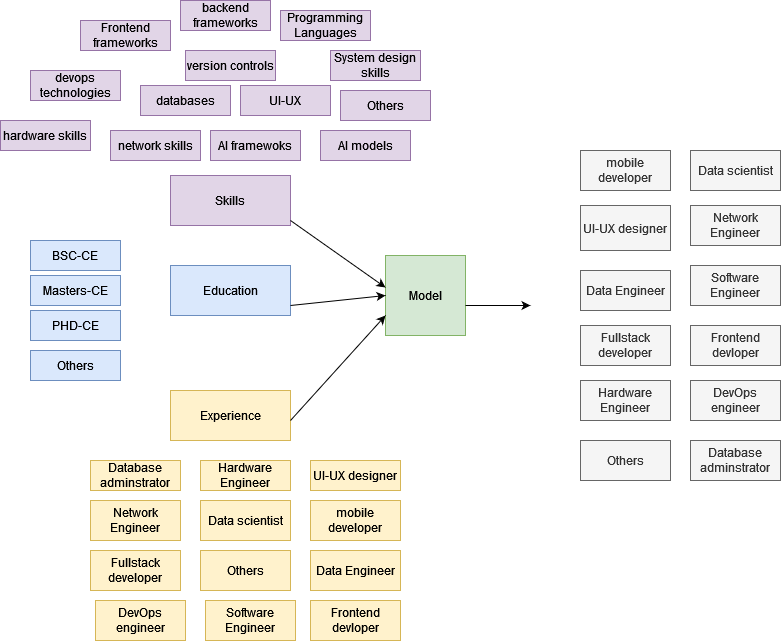

The diagram above was exported from draw.io. Its source (the exported page's mxGraphModel, read from the mxfile embedded in the PNG):
<mxGraphModel dx="1038" dy="564" grid="1" gridSize="10" guides="1" tooltips="1" connect="1" arrows="1" fold="1" page="1" pageScale="1" pageWidth="850" pageHeight="1100" math="0" shadow="0">
  <root>
    <mxCell id="0" />
    <mxCell id="1" parent="0" />
    <mxCell id="KyawNjzxN9xVOqQOL3RK-1" value="&lt;div&gt;Model&lt;/div&gt;" style="whiteSpace=wrap;html=1;aspect=fixed;fillColor=#d5e8d4;strokeColor=#82b366;" vertex="1" parent="1">
      <mxGeometry x="385" y="325" width="80" height="80" as="geometry" />
    </mxCell>
    <mxCell id="KyawNjzxN9xVOqQOL3RK-2" value="Skills" style="rounded=0;whiteSpace=wrap;html=1;fillColor=#e1d5e7;strokeColor=#9673a6;" vertex="1" parent="1">
      <mxGeometry x="170" y="245" width="120" height="50" as="geometry" />
    </mxCell>
    <mxCell id="KyawNjzxN9xVOqQOL3RK-3" value="&lt;div&gt;Education&lt;/div&gt;" style="rounded=0;whiteSpace=wrap;html=1;fillColor=#dae8fc;strokeColor=#6c8ebf;" vertex="1" parent="1">
      <mxGeometry x="170" y="335" width="120" height="50" as="geometry" />
    </mxCell>
    <mxCell id="KyawNjzxN9xVOqQOL3RK-4" value="&lt;div&gt;Experience&lt;/div&gt;" style="rounded=0;whiteSpace=wrap;html=1;fillColor=#fff2cc;strokeColor=#d6b656;" vertex="1" parent="1">
      <mxGeometry x="170" y="460" width="120" height="50" as="geometry" />
    </mxCell>
    <mxCell id="KyawNjzxN9xVOqQOL3RK-5" value="mobile developer" style="rounded=0;whiteSpace=wrap;html=1;fillColor=#f5f5f5;fontColor=#333333;strokeColor=#666666;" vertex="1" parent="1">
      <mxGeometry x="580" y="220" width="90" height="40" as="geometry" />
    </mxCell>
    <mxCell id="KyawNjzxN9xVOqQOL3RK-6" value="Data scientist" style="rounded=0;whiteSpace=wrap;html=1;fillColor=#f5f5f5;fontColor=#333333;strokeColor=#666666;" vertex="1" parent="1">
      <mxGeometry x="690" y="220" width="90" height="40" as="geometry" />
    </mxCell>
    <mxCell id="KyawNjzxN9xVOqQOL3RK-7" value="Data Engineer" style="rounded=0;whiteSpace=wrap;html=1;fillColor=#f5f5f5;fontColor=#333333;strokeColor=#666666;" vertex="1" parent="1">
      <mxGeometry x="580" y="340" width="90" height="40" as="geometry" />
    </mxCell>
    <mxCell id="KyawNjzxN9xVOqQOL3RK-8" value="Network Engineer" style="rounded=0;whiteSpace=wrap;html=1;fillColor=#f5f5f5;fontColor=#333333;strokeColor=#666666;" vertex="1" parent="1">
      <mxGeometry x="690" y="275" width="90" height="40" as="geometry" />
    </mxCell>
    <mxCell id="KyawNjzxN9xVOqQOL3RK-9" value="Software Engineer" style="rounded=0;whiteSpace=wrap;html=1;fillColor=#f5f5f5;fontColor=#333333;strokeColor=#666666;" vertex="1" parent="1">
      <mxGeometry x="690" y="335" width="90" height="40" as="geometry" />
    </mxCell>
    <mxCell id="KyawNjzxN9xVOqQOL3RK-10" value="Frontend devloper" style="rounded=0;whiteSpace=wrap;html=1;fillColor=#f5f5f5;fontColor=#333333;strokeColor=#666666;" vertex="1" parent="1">
      <mxGeometry x="690" y="395" width="90" height="40" as="geometry" />
    </mxCell>
    <mxCell id="KyawNjzxN9xVOqQOL3RK-11" value="Fullstack developer" style="rounded=0;whiteSpace=wrap;html=1;fillColor=#f5f5f5;fontColor=#333333;strokeColor=#666666;" vertex="1" parent="1">
      <mxGeometry x="580" y="395" width="90" height="40" as="geometry" />
    </mxCell>
    <mxCell id="KyawNjzxN9xVOqQOL3RK-12" value="Programming Languages" style="rounded=0;whiteSpace=wrap;html=1;fillColor=#e1d5e7;strokeColor=#9673a6;" vertex="1" parent="1">
      <mxGeometry x="280" y="80" width="90" height="30" as="geometry" />
    </mxCell>
    <mxCell id="KyawNjzxN9xVOqQOL3RK-13" value="DevOps engineer" style="rounded=0;whiteSpace=wrap;html=1;fillColor=#f5f5f5;fontColor=#333333;strokeColor=#666666;" vertex="1" parent="1">
      <mxGeometry x="690" y="450" width="90" height="40" as="geometry" />
    </mxCell>
    <mxCell id="KyawNjzxN9xVOqQOL3RK-14" value="Hardware Engineer" style="rounded=0;whiteSpace=wrap;html=1;fillColor=#f5f5f5;fontColor=#333333;strokeColor=#666666;" vertex="1" parent="1">
      <mxGeometry x="580" y="450" width="90" height="40" as="geometry" />
    </mxCell>
    <mxCell id="KyawNjzxN9xVOqQOL3RK-15" value="Database adminstrator" style="rounded=0;whiteSpace=wrap;html=1;fillColor=#f5f5f5;fontColor=#333333;strokeColor=#666666;" vertex="1" parent="1">
      <mxGeometry x="690" y="510" width="90" height="40" as="geometry" />
    </mxCell>
    <mxCell id="KyawNjzxN9xVOqQOL3RK-16" value="Others" style="rounded=0;whiteSpace=wrap;html=1;fillColor=#f5f5f5;fontColor=#333333;strokeColor=#666666;" vertex="1" parent="1">
      <mxGeometry x="580" y="510" width="90" height="40" as="geometry" />
    </mxCell>
    <mxCell id="KyawNjzxN9xVOqQOL3RK-19" value="UI-UX designer" style="rounded=0;whiteSpace=wrap;html=1;fillColor=#f5f5f5;fontColor=#333333;strokeColor=#666666;" vertex="1" parent="1">
      <mxGeometry x="580" y="275" width="90" height="45" as="geometry" />
    </mxCell>
    <mxCell id="KyawNjzxN9xVOqQOL3RK-20" value="backend frameworks" style="rounded=0;whiteSpace=wrap;html=1;fillColor=#e1d5e7;strokeColor=#9673a6;" vertex="1" parent="1">
      <mxGeometry x="180" y="70" width="90" height="30" as="geometry" />
    </mxCell>
    <mxCell id="KyawNjzxN9xVOqQOL3RK-23" value="Frontend frameworks" style="rounded=0;whiteSpace=wrap;html=1;fillColor=#e1d5e7;strokeColor=#9673a6;" vertex="1" parent="1">
      <mxGeometry x="80" y="90" width="90" height="30" as="geometry" />
    </mxCell>
    <mxCell id="KyawNjzxN9xVOqQOL3RK-25" value="devops technologies" style="rounded=0;whiteSpace=wrap;html=1;fillColor=#e1d5e7;strokeColor=#9673a6;" vertex="1" parent="1">
      <mxGeometry x="30" y="140" width="90" height="30" as="geometry" />
    </mxCell>
    <mxCell id="KyawNjzxN9xVOqQOL3RK-26" value="System design skills" style="rounded=0;whiteSpace=wrap;html=1;fillColor=#e1d5e7;strokeColor=#9673a6;" vertex="1" parent="1">
      <mxGeometry x="330" y="120" width="90" height="30" as="geometry" />
    </mxCell>
    <mxCell id="KyawNjzxN9xVOqQOL3RK-27" value="version controls" style="rounded=0;whiteSpace=wrap;html=1;fillColor=#e1d5e7;strokeColor=#9673a6;" vertex="1" parent="1">
      <mxGeometry x="185" y="120" width="90" height="30" as="geometry" />
    </mxCell>
    <mxCell id="KyawNjzxN9xVOqQOL3RK-28" value="UI-UX" style="rounded=0;whiteSpace=wrap;html=1;fillColor=#e1d5e7;strokeColor=#9673a6;" vertex="1" parent="1">
      <mxGeometry x="240" y="155" width="90" height="30" as="geometry" />
    </mxCell>
    <mxCell id="KyawNjzxN9xVOqQOL3RK-29" value="databases" style="rounded=0;whiteSpace=wrap;html=1;fillColor=#e1d5e7;strokeColor=#9673a6;" vertex="1" parent="1">
      <mxGeometry x="140" y="155" width="90" height="30" as="geometry" />
    </mxCell>
    <mxCell id="KyawNjzxN9xVOqQOL3RK-30" value="AI models" style="rounded=0;whiteSpace=wrap;html=1;fillColor=#e1d5e7;strokeColor=#9673a6;" vertex="1" parent="1">
      <mxGeometry x="320" y="200" width="90" height="30" as="geometry" />
    </mxCell>
    <mxCell id="KyawNjzxN9xVOqQOL3RK-31" value="AI framewoks" style="rounded=0;whiteSpace=wrap;html=1;fillColor=#e1d5e7;strokeColor=#9673a6;" vertex="1" parent="1">
      <mxGeometry x="210" y="200" width="90" height="30" as="geometry" />
    </mxCell>
    <mxCell id="KyawNjzxN9xVOqQOL3RK-32" value="network skills" style="rounded=0;whiteSpace=wrap;html=1;fillColor=#e1d5e7;strokeColor=#9673a6;" vertex="1" parent="1">
      <mxGeometry x="110" y="200" width="90" height="30" as="geometry" />
    </mxCell>
    <mxCell id="KyawNjzxN9xVOqQOL3RK-33" value="hardware skills" style="rounded=0;whiteSpace=wrap;html=1;fillColor=#e1d5e7;strokeColor=#9673a6;" vertex="1" parent="1">
      <mxGeometry y="190" width="90" height="30" as="geometry" />
    </mxCell>
    <mxCell id="KyawNjzxN9xVOqQOL3RK-34" value="Others" style="rounded=0;whiteSpace=wrap;html=1;fillColor=#e1d5e7;strokeColor=#9673a6;" vertex="1" parent="1">
      <mxGeometry x="340" y="160" width="90" height="30" as="geometry" />
    </mxCell>
    <mxCell id="KyawNjzxN9xVOqQOL3RK-35" value="BSC-CE" style="rounded=0;whiteSpace=wrap;html=1;fillColor=#dae8fc;strokeColor=#6c8ebf;" vertex="1" parent="1">
      <mxGeometry x="30" y="310" width="90" height="30" as="geometry" />
    </mxCell>
    <mxCell id="KyawNjzxN9xVOqQOL3RK-36" value="&lt;div&gt;Masters-CE&lt;/div&gt;" style="rounded=0;whiteSpace=wrap;html=1;fillColor=#dae8fc;strokeColor=#6c8ebf;" vertex="1" parent="1">
      <mxGeometry x="30" y="345" width="90" height="30" as="geometry" />
    </mxCell>
    <mxCell id="KyawNjzxN9xVOqQOL3RK-37" value="PHD-CE" style="rounded=0;whiteSpace=wrap;html=1;fillColor=#dae8fc;strokeColor=#6c8ebf;" vertex="1" parent="1">
      <mxGeometry x="30" y="380" width="90" height="30" as="geometry" />
    </mxCell>
    <mxCell id="KyawNjzxN9xVOqQOL3RK-38" value="Others" style="rounded=0;whiteSpace=wrap;html=1;fillColor=#dae8fc;strokeColor=#6c8ebf;" vertex="1" parent="1">
      <mxGeometry x="30" y="420" width="90" height="30" as="geometry" />
    </mxCell>
    <mxCell id="KyawNjzxN9xVOqQOL3RK-41" value="mobile developer" style="rounded=0;whiteSpace=wrap;html=1;fillColor=#fff2cc;strokeColor=#d6b656;" vertex="1" parent="1">
      <mxGeometry x="310" y="570" width="90" height="40" as="geometry" />
    </mxCell>
    <mxCell id="KyawNjzxN9xVOqQOL3RK-42" value="Data scientist" style="rounded=0;whiteSpace=wrap;html=1;fillColor=#fff2cc;strokeColor=#d6b656;" vertex="1" parent="1">
      <mxGeometry x="200" y="570" width="90" height="40" as="geometry" />
    </mxCell>
    <mxCell id="KyawNjzxN9xVOqQOL3RK-43" value="Data Engineer" style="rounded=0;whiteSpace=wrap;html=1;fillColor=#fff2cc;strokeColor=#d6b656;" vertex="1" parent="1">
      <mxGeometry x="310" y="620" width="90" height="40" as="geometry" />
    </mxCell>
    <mxCell id="KyawNjzxN9xVOqQOL3RK-44" value="Network Engineer" style="rounded=0;whiteSpace=wrap;html=1;fillColor=#fff2cc;strokeColor=#d6b656;" vertex="1" parent="1">
      <mxGeometry x="90" y="570" width="90" height="40" as="geometry" />
    </mxCell>
    <mxCell id="KyawNjzxN9xVOqQOL3RK-45" value="Software Engineer" style="rounded=0;whiteSpace=wrap;html=1;fillColor=#fff2cc;strokeColor=#d6b656;" vertex="1" parent="1">
      <mxGeometry x="205" y="670" width="90" height="40" as="geometry" />
    </mxCell>
    <mxCell id="KyawNjzxN9xVOqQOL3RK-46" value="Frontend devloper" style="rounded=0;whiteSpace=wrap;html=1;fillColor=#fff2cc;strokeColor=#d6b656;" vertex="1" parent="1">
      <mxGeometry x="310" y="670" width="90" height="40" as="geometry" />
    </mxCell>
    <mxCell id="KyawNjzxN9xVOqQOL3RK-47" value="Fullstack developer" style="rounded=0;whiteSpace=wrap;html=1;fillColor=#fff2cc;strokeColor=#d6b656;" vertex="1" parent="1">
      <mxGeometry x="90" y="620" width="90" height="40" as="geometry" />
    </mxCell>
    <mxCell id="KyawNjzxN9xVOqQOL3RK-48" value="DevOps engineer" style="rounded=0;whiteSpace=wrap;html=1;fillColor=#fff2cc;strokeColor=#d6b656;" vertex="1" parent="1">
      <mxGeometry x="95" y="670" width="90" height="40" as="geometry" />
    </mxCell>
    <mxCell id="KyawNjzxN9xVOqQOL3RK-49" value="UI-UX designer" style="rounded=0;whiteSpace=wrap;html=1;fillColor=#fff2cc;strokeColor=#d6b656;" vertex="1" parent="1">
      <mxGeometry x="310" y="530" width="90" height="30" as="geometry" />
    </mxCell>
    <mxCell id="KyawNjzxN9xVOqQOL3RK-50" value="Hardware Engineer" style="rounded=0;whiteSpace=wrap;html=1;fillColor=#fff2cc;strokeColor=#d6b656;" vertex="1" parent="1">
      <mxGeometry x="200" y="530" width="90" height="30" as="geometry" />
    </mxCell>
    <mxCell id="KyawNjzxN9xVOqQOL3RK-51" value="Database adminstrator" style="rounded=0;whiteSpace=wrap;html=1;fillColor=#fff2cc;strokeColor=#d6b656;" vertex="1" parent="1">
      <mxGeometry x="90" y="530" width="90" height="30" as="geometry" />
    </mxCell>
    <mxCell id="KyawNjzxN9xVOqQOL3RK-52" value="Others" style="rounded=0;whiteSpace=wrap;html=1;fillColor=#fff2cc;strokeColor=#d6b656;" vertex="1" parent="1">
      <mxGeometry x="200" y="620" width="90" height="40" as="geometry" />
    </mxCell>
    <mxCell id="KyawNjzxN9xVOqQOL3RK-54" value="" style="endArrow=classic;html=1;rounded=0;entryX=0;entryY=0.4;entryDx=0;entryDy=0;entryPerimeter=0;" edge="1" parent="1" target="KyawNjzxN9xVOqQOL3RK-1">
      <mxGeometry width="50" height="50" relative="1" as="geometry">
        <mxPoint x="290" y="290" as="sourcePoint" />
        <mxPoint x="340" y="240" as="targetPoint" />
      </mxGeometry>
    </mxCell>
    <mxCell id="KyawNjzxN9xVOqQOL3RK-58" value="" style="endArrow=classic;html=1;rounded=0;entryX=0;entryY=0.5;entryDx=0;entryDy=0;" edge="1" parent="1" target="KyawNjzxN9xVOqQOL3RK-1">
      <mxGeometry width="50" height="50" relative="1" as="geometry">
        <mxPoint x="290" y="375" as="sourcePoint" />
        <mxPoint x="340" y="325" as="targetPoint" />
      </mxGeometry>
    </mxCell>
    <mxCell id="KyawNjzxN9xVOqQOL3RK-59" value="" style="endArrow=classic;html=1;rounded=0;entryX=0;entryY=0.75;entryDx=0;entryDy=0;" edge="1" parent="1" target="KyawNjzxN9xVOqQOL3RK-1">
      <mxGeometry width="50" height="50" relative="1" as="geometry">
        <mxPoint x="290" y="490" as="sourcePoint" />
        <mxPoint x="340" y="440" as="targetPoint" />
      </mxGeometry>
    </mxCell>
    <mxCell id="KyawNjzxN9xVOqQOL3RK-61" value="" style="endArrow=classic;html=1;rounded=0;" edge="1" parent="1">
      <mxGeometry width="50" height="50" relative="1" as="geometry">
        <mxPoint x="465" y="375" as="sourcePoint" />
        <mxPoint x="530" y="375" as="targetPoint" />
      </mxGeometry>
    </mxCell>
  </root>
</mxGraphModel>